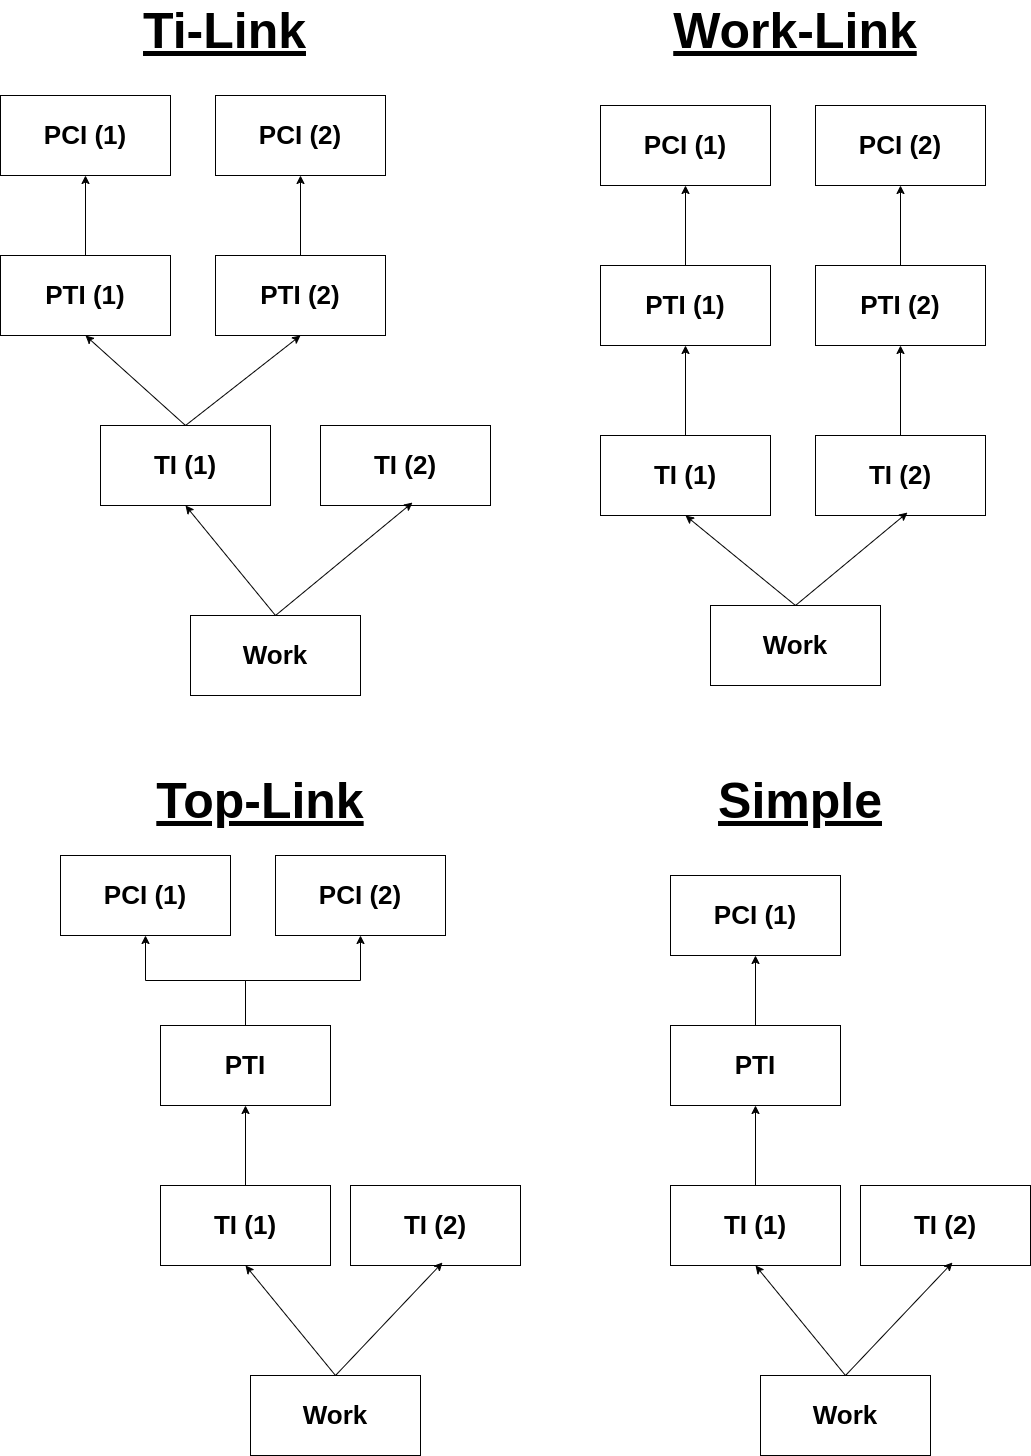

The diagram above was exported from draw.io. Its source (the exported page's mxGraphModel, read from the mxfile embedded in the PNG):
<mxGraphModel dx="3333" dy="3842" grid="1" gridSize="10" guides="1" tooltips="1" connect="1" arrows="1" fold="1" page="1" pageScale="1" pageWidth="1169" pageHeight="1654" math="0" shadow="0">
  <root>
    <mxCell id="0" />
    <mxCell id="1" parent="0" />
    <mxCell id="2" value="TI (1)" style="rounded=0;whiteSpace=wrap;html=1;fontSize=26;fontStyle=1" vertex="1" parent="1">
      <mxGeometry x="240" y="-160" width="170" height="80" as="geometry" />
    </mxCell>
    <mxCell id="3" style="edgeStyle=orthogonalEdgeStyle;rounded=0;orthogonalLoop=1;jettySize=auto;html=1;exitX=0.5;exitY=0;exitDx=0;exitDy=0;entryX=0.5;entryY=1;entryDx=0;entryDy=0;fontSize=26;fontStyle=1" edge="1" source="4" target="6" parent="1">
      <mxGeometry relative="1" as="geometry" />
    </mxCell>
    <mxCell id="4" value="PTI" style="rounded=0;whiteSpace=wrap;html=1;fontSize=26;fontStyle=1;" vertex="1" parent="1">
      <mxGeometry x="240" y="-320" width="170" height="80" as="geometry" />
    </mxCell>
    <mxCell id="5" value="" style="endArrow=classic;html=1;rounded=0;exitX=0.5;exitY=0;exitDx=0;exitDy=0;entryX=0.5;entryY=1;entryDx=0;entryDy=0;fontSize=26;fontStyle=1" edge="1" source="2" target="4" parent="1">
      <mxGeometry width="50" height="50" relative="1" as="geometry">
        <mxPoint x="1060" y="-170" as="sourcePoint" />
        <mxPoint x="1110" y="-220" as="targetPoint" />
      </mxGeometry>
    </mxCell>
    <mxCell id="6" value="PCI (1)" style="rounded=0;whiteSpace=wrap;html=1;fontSize=26;fontStyle=1;" vertex="1" parent="1">
      <mxGeometry x="140" y="-490" width="170" height="80" as="geometry" />
    </mxCell>
    <mxCell id="7" value="Work" style="rounded=0;whiteSpace=wrap;html=1;fontSize=26;fontStyle=1" vertex="1" parent="1">
      <mxGeometry x="330" y="30" width="170" height="80" as="geometry" />
    </mxCell>
    <mxCell id="8" value="" style="endArrow=classic;html=1;rounded=0;exitX=0.5;exitY=0;exitDx=0;exitDy=0;entryX=0.5;entryY=1;entryDx=0;entryDy=0;fontSize=26;fontStyle=1;" edge="1" source="7" target="2" parent="1">
      <mxGeometry width="50" height="50" relative="1" as="geometry">
        <mxPoint x="335" y="-150" as="sourcePoint" />
        <mxPoint x="335" y="-230" as="targetPoint" />
      </mxGeometry>
    </mxCell>
    <mxCell id="9" value="TI (2)" style="rounded=0;whiteSpace=wrap;html=1;fontSize=26;fontStyle=1" vertex="1" parent="1">
      <mxGeometry x="430" y="-160" width="170" height="80" as="geometry" />
    </mxCell>
    <mxCell id="10" value="" style="endArrow=classic;html=1;rounded=0;exitX=0.5;exitY=0;exitDx=0;exitDy=0;entryX=0.541;entryY=0.963;entryDx=0;entryDy=0;fontSize=26;fontStyle=1;entryPerimeter=0;" edge="1" source="7" target="9" parent="1">
      <mxGeometry width="50" height="50" relative="1" as="geometry">
        <mxPoint x="412" y="90" as="sourcePoint" />
        <mxPoint x="335" y="-70" as="targetPoint" />
      </mxGeometry>
    </mxCell>
    <mxCell id="11" value="PCI (2)" style="rounded=0;whiteSpace=wrap;html=1;fontSize=26;fontStyle=1;" vertex="1" parent="1">
      <mxGeometry x="355" y="-490" width="170" height="80" as="geometry" />
    </mxCell>
    <mxCell id="12" style="edgeStyle=orthogonalEdgeStyle;rounded=0;orthogonalLoop=1;jettySize=auto;html=1;exitX=0.5;exitY=0;exitDx=0;exitDy=0;fontSize=26;fontStyle=1" edge="1" source="4" target="11" parent="1">
      <mxGeometry relative="1" as="geometry">
        <mxPoint x="335" y="-310" as="sourcePoint" />
        <mxPoint x="235" y="-400" as="targetPoint" />
      </mxGeometry>
    </mxCell>
    <mxCell id="13" value="TI (1)" style="rounded=0;whiteSpace=wrap;html=1;fontSize=26;fontStyle=1" vertex="1" parent="1">
      <mxGeometry x="750" y="-160" width="170" height="80" as="geometry" />
    </mxCell>
    <mxCell id="14" style="edgeStyle=orthogonalEdgeStyle;rounded=0;orthogonalLoop=1;jettySize=auto;html=1;exitX=0.5;exitY=0;exitDx=0;exitDy=0;entryX=0.5;entryY=1;entryDx=0;entryDy=0;fontSize=26;fontStyle=1" edge="1" source="15" target="17" parent="1">
      <mxGeometry relative="1" as="geometry" />
    </mxCell>
    <mxCell id="15" value="PTI" style="rounded=0;whiteSpace=wrap;html=1;fontSize=26;fontStyle=1;" vertex="1" parent="1">
      <mxGeometry x="750" y="-320" width="170" height="80" as="geometry" />
    </mxCell>
    <mxCell id="16" value="" style="endArrow=classic;html=1;rounded=0;exitX=0.5;exitY=0;exitDx=0;exitDy=0;entryX=0.5;entryY=1;entryDx=0;entryDy=0;fontSize=26;fontStyle=1" edge="1" source="13" target="15" parent="1">
      <mxGeometry width="50" height="50" relative="1" as="geometry">
        <mxPoint x="1570" y="-170" as="sourcePoint" />
        <mxPoint x="1620" y="-220" as="targetPoint" />
      </mxGeometry>
    </mxCell>
    <mxCell id="17" value="PCI (1)" style="rounded=0;whiteSpace=wrap;html=1;fontSize=26;fontStyle=1;" vertex="1" parent="1">
      <mxGeometry x="750" y="-470" width="170" height="80" as="geometry" />
    </mxCell>
    <mxCell id="18" value="Work" style="rounded=0;whiteSpace=wrap;html=1;fontSize=26;fontStyle=1" vertex="1" parent="1">
      <mxGeometry x="840" y="30" width="170" height="80" as="geometry" />
    </mxCell>
    <mxCell id="19" value="" style="endArrow=classic;html=1;rounded=0;exitX=0.5;exitY=0;exitDx=0;exitDy=0;entryX=0.5;entryY=1;entryDx=0;entryDy=0;fontSize=26;fontStyle=1;" edge="1" source="18" target="13" parent="1">
      <mxGeometry width="50" height="50" relative="1" as="geometry">
        <mxPoint x="845" y="-150" as="sourcePoint" />
        <mxPoint x="845" y="-230" as="targetPoint" />
      </mxGeometry>
    </mxCell>
    <mxCell id="20" value="TI (2)" style="rounded=0;whiteSpace=wrap;html=1;fontSize=26;fontStyle=1" vertex="1" parent="1">
      <mxGeometry x="940" y="-160" width="170" height="80" as="geometry" />
    </mxCell>
    <mxCell id="21" value="" style="endArrow=classic;html=1;rounded=0;exitX=0.5;exitY=0;exitDx=0;exitDy=0;entryX=0.541;entryY=0.963;entryDx=0;entryDy=0;fontSize=26;fontStyle=1;entryPerimeter=0;" edge="1" source="18" target="20" parent="1">
      <mxGeometry width="50" height="50" relative="1" as="geometry">
        <mxPoint x="922" y="90" as="sourcePoint" />
        <mxPoint x="845" y="-70" as="targetPoint" />
      </mxGeometry>
    </mxCell>
    <mxCell id="22" value="TI (1)" style="rounded=0;whiteSpace=wrap;html=1;fontSize=26;fontStyle=1" vertex="1" parent="1">
      <mxGeometry x="180" y="-920" width="170" height="80" as="geometry" />
    </mxCell>
    <mxCell id="23" style="edgeStyle=orthogonalEdgeStyle;rounded=0;orthogonalLoop=1;jettySize=auto;html=1;exitX=0.5;exitY=0;exitDx=0;exitDy=0;entryX=0.5;entryY=1;entryDx=0;entryDy=0;fontSize=26;fontStyle=1" edge="1" source="24" target="26" parent="1">
      <mxGeometry relative="1" as="geometry" />
    </mxCell>
    <mxCell id="24" value="PTI (1)" style="rounded=0;whiteSpace=wrap;html=1;fontSize=26;fontStyle=1;" vertex="1" parent="1">
      <mxGeometry x="80" y="-1090" width="170" height="80" as="geometry" />
    </mxCell>
    <mxCell id="25" value="" style="endArrow=classic;html=1;rounded=0;exitX=0.5;exitY=0;exitDx=0;exitDy=0;entryX=0.5;entryY=1;entryDx=0;entryDy=0;fontSize=26;fontStyle=1" edge="1" source="22" target="24" parent="1">
      <mxGeometry width="50" height="50" relative="1" as="geometry">
        <mxPoint x="1000" y="-930" as="sourcePoint" />
        <mxPoint x="1050" y="-980" as="targetPoint" />
      </mxGeometry>
    </mxCell>
    <mxCell id="26" value="PCI (1)" style="rounded=0;whiteSpace=wrap;html=1;fontSize=26;fontStyle=1;" vertex="1" parent="1">
      <mxGeometry x="80" y="-1250" width="170" height="80" as="geometry" />
    </mxCell>
    <mxCell id="27" value="Work" style="rounded=0;whiteSpace=wrap;html=1;fontSize=26;fontStyle=1" vertex="1" parent="1">
      <mxGeometry x="270" y="-730" width="170" height="80" as="geometry" />
    </mxCell>
    <mxCell id="28" value="" style="endArrow=classic;html=1;rounded=0;exitX=0.5;exitY=0;exitDx=0;exitDy=0;entryX=0.5;entryY=1;entryDx=0;entryDy=0;fontSize=26;fontStyle=1;" edge="1" source="27" target="22" parent="1">
      <mxGeometry width="50" height="50" relative="1" as="geometry">
        <mxPoint x="275" y="-910" as="sourcePoint" />
        <mxPoint x="275" y="-990" as="targetPoint" />
      </mxGeometry>
    </mxCell>
    <mxCell id="29" value="TI (2)" style="rounded=0;whiteSpace=wrap;html=1;fontSize=26;fontStyle=1" vertex="1" parent="1">
      <mxGeometry x="400" y="-920" width="170" height="80" as="geometry" />
    </mxCell>
    <mxCell id="30" value="" style="endArrow=classic;html=1;rounded=0;exitX=0.5;exitY=0;exitDx=0;exitDy=0;entryX=0.541;entryY=0.963;entryDx=0;entryDy=0;fontSize=26;fontStyle=1;entryPerimeter=0;" edge="1" source="27" target="29" parent="1">
      <mxGeometry width="50" height="50" relative="1" as="geometry">
        <mxPoint x="352" y="-670" as="sourcePoint" />
        <mxPoint x="275" y="-830" as="targetPoint" />
      </mxGeometry>
    </mxCell>
    <mxCell id="31" value="PCI (2)" style="rounded=0;whiteSpace=wrap;html=1;fontSize=26;fontStyle=1;" vertex="1" parent="1">
      <mxGeometry x="295" y="-1250" width="170" height="80" as="geometry" />
    </mxCell>
    <mxCell id="32" value="" style="endArrow=classic;html=1;rounded=0;exitX=0.5;exitY=0;exitDx=0;exitDy=0;entryX=0.5;entryY=1;entryDx=0;entryDy=0;" edge="1" source="33" target="31" parent="1">
      <mxGeometry width="50" height="50" relative="1" as="geometry">
        <mxPoint x="515" y="-680" as="sourcePoint" />
        <mxPoint x="565" y="-730" as="targetPoint" />
      </mxGeometry>
    </mxCell>
    <mxCell id="33" value="PTI (2)" style="rounded=0;whiteSpace=wrap;html=1;fontSize=26;fontStyle=1;" vertex="1" parent="1">
      <mxGeometry x="295" y="-1090" width="170" height="80" as="geometry" />
    </mxCell>
    <mxCell id="34" value="" style="endArrow=classic;html=1;rounded=0;exitX=0.5;exitY=0;exitDx=0;exitDy=0;entryX=0.5;entryY=1;entryDx=0;entryDy=0;" edge="1" source="22" target="33" parent="1">
      <mxGeometry width="50" height="50" relative="1" as="geometry">
        <mxPoint x="390" y="-1070" as="sourcePoint" />
        <mxPoint x="390" y="-1160" as="targetPoint" />
      </mxGeometry>
    </mxCell>
    <mxCell id="35" value="TI (1)" style="rounded=0;whiteSpace=wrap;html=1;fontSize=26;fontStyle=1" vertex="1" parent="1">
      <mxGeometry x="680" y="-910" width="170" height="80" as="geometry" />
    </mxCell>
    <mxCell id="36" style="edgeStyle=orthogonalEdgeStyle;rounded=0;orthogonalLoop=1;jettySize=auto;html=1;exitX=0.5;exitY=0;exitDx=0;exitDy=0;entryX=0.5;entryY=1;entryDx=0;entryDy=0;fontSize=26;fontStyle=1" edge="1" source="37" target="39" parent="1">
      <mxGeometry relative="1" as="geometry" />
    </mxCell>
    <mxCell id="37" value="PTI (1)" style="rounded=0;whiteSpace=wrap;html=1;fontSize=26;fontStyle=1;" vertex="1" parent="1">
      <mxGeometry x="680" y="-1080" width="170" height="80" as="geometry" />
    </mxCell>
    <mxCell id="38" value="" style="endArrow=classic;html=1;rounded=0;exitX=0.5;exitY=0;exitDx=0;exitDy=0;entryX=0.5;entryY=1;entryDx=0;entryDy=0;fontSize=26;fontStyle=1" edge="1" source="35" target="37" parent="1">
      <mxGeometry width="50" height="50" relative="1" as="geometry">
        <mxPoint x="1600" y="-920" as="sourcePoint" />
        <mxPoint x="1650" y="-970" as="targetPoint" />
      </mxGeometry>
    </mxCell>
    <mxCell id="39" value="PCI (1)" style="rounded=0;whiteSpace=wrap;html=1;fontSize=26;fontStyle=1;" vertex="1" parent="1">
      <mxGeometry x="680" y="-1240" width="170" height="80" as="geometry" />
    </mxCell>
    <mxCell id="40" value="Work" style="rounded=0;whiteSpace=wrap;html=1;fontSize=26;fontStyle=1" vertex="1" parent="1">
      <mxGeometry x="790" y="-740" width="170" height="80" as="geometry" />
    </mxCell>
    <mxCell id="41" value="" style="endArrow=classic;html=1;rounded=0;exitX=0.5;exitY=0;exitDx=0;exitDy=0;entryX=0.5;entryY=1;entryDx=0;entryDy=0;fontSize=26;fontStyle=1;" edge="1" source="40" target="35" parent="1">
      <mxGeometry width="50" height="50" relative="1" as="geometry">
        <mxPoint x="875" y="-900" as="sourcePoint" />
        <mxPoint x="875" y="-980" as="targetPoint" />
      </mxGeometry>
    </mxCell>
    <mxCell id="42" value="TI (2)" style="rounded=0;whiteSpace=wrap;html=1;fontSize=26;fontStyle=1" vertex="1" parent="1">
      <mxGeometry x="895" y="-910" width="170" height="80" as="geometry" />
    </mxCell>
    <mxCell id="43" value="" style="endArrow=classic;html=1;rounded=0;exitX=0.5;exitY=0;exitDx=0;exitDy=0;entryX=0.541;entryY=0.963;entryDx=0;entryDy=0;fontSize=26;fontStyle=1;entryPerimeter=0;" edge="1" source="40" target="42" parent="1">
      <mxGeometry width="50" height="50" relative="1" as="geometry">
        <mxPoint x="952" y="-660" as="sourcePoint" />
        <mxPoint x="875" y="-820" as="targetPoint" />
      </mxGeometry>
    </mxCell>
    <mxCell id="44" value="PCI (2)" style="rounded=0;whiteSpace=wrap;html=1;fontSize=26;fontStyle=1;" vertex="1" parent="1">
      <mxGeometry x="895" y="-1240" width="170" height="80" as="geometry" />
    </mxCell>
    <mxCell id="45" value="" style="endArrow=classic;html=1;rounded=0;exitX=0.5;exitY=0;exitDx=0;exitDy=0;entryX=0.5;entryY=1;entryDx=0;entryDy=0;" edge="1" source="46" target="44" parent="1">
      <mxGeometry width="50" height="50" relative="1" as="geometry">
        <mxPoint x="1115" y="-670" as="sourcePoint" />
        <mxPoint x="1165" y="-720" as="targetPoint" />
      </mxGeometry>
    </mxCell>
    <mxCell id="46" value="PTI (2)" style="rounded=0;whiteSpace=wrap;html=1;fontSize=26;fontStyle=1;" vertex="1" parent="1">
      <mxGeometry x="895" y="-1080" width="170" height="80" as="geometry" />
    </mxCell>
    <mxCell id="47" value="" style="endArrow=classic;html=1;rounded=0;exitX=0.5;exitY=0;exitDx=0;exitDy=0;entryX=0.5;entryY=1;entryDx=0;entryDy=0;" edge="1" source="42" target="46" parent="1">
      <mxGeometry width="50" height="50" relative="1" as="geometry">
        <mxPoint x="990" y="-1060" as="sourcePoint" />
        <mxPoint x="990" y="-1150" as="targetPoint" />
      </mxGeometry>
    </mxCell>
    <mxCell id="48" value="Top-Link" style="text;html=1;align=center;verticalAlign=middle;whiteSpace=wrap;rounded=0;fontSize=50;fontStyle=5" vertex="1" parent="1">
      <mxGeometry x="230" y="-560" width="220" height="30" as="geometry" />
    </mxCell>
    <mxCell id="49" value="Ti-Link" style="text;html=1;align=center;verticalAlign=middle;whiteSpace=wrap;rounded=0;fontSize=50;fontStyle=5" vertex="1" parent="1">
      <mxGeometry x="202.5" y="-1330" width="205" height="30" as="geometry" />
    </mxCell>
    <mxCell id="50" value="Work-Link" style="text;html=1;align=center;verticalAlign=middle;whiteSpace=wrap;rounded=0;fontSize=50;fontStyle=5" vertex="1" parent="1">
      <mxGeometry x="740" y="-1330" width="270" height="30" as="geometry" />
    </mxCell>
    <mxCell id="51" value="Simple" style="text;html=1;align=center;verticalAlign=middle;whiteSpace=wrap;rounded=0;fontSize=50;fontStyle=5" vertex="1" parent="1">
      <mxGeometry x="810" y="-560" width="140" height="30" as="geometry" />
    </mxCell>
  </root>
</mxGraphModel>